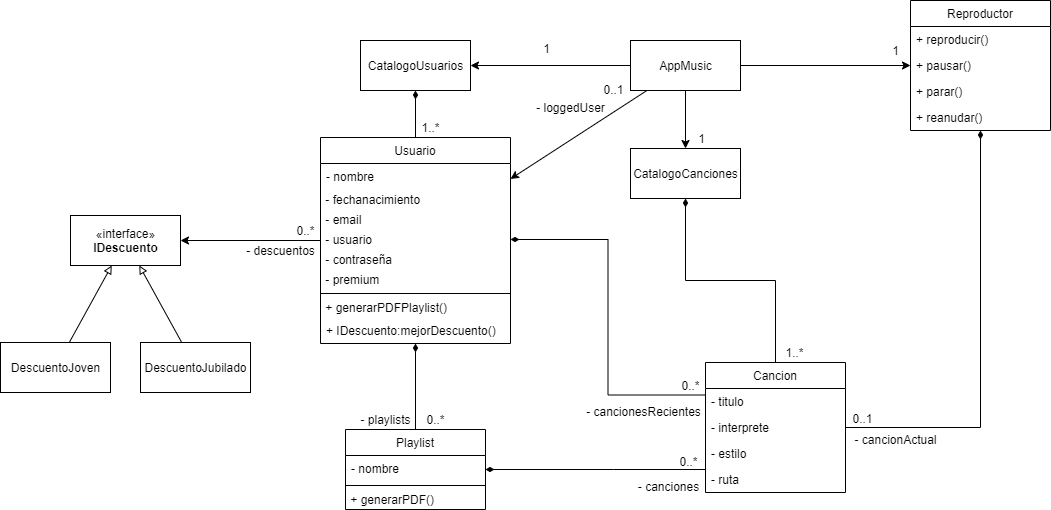

The diagram above was exported from draw.io. Its source (the exported page's mxGraphModel, read from the mxfile embedded in the PNG):
<mxGraphModel dx="2249" dy="822" grid="1" gridSize="10" guides="1" tooltips="1" connect="1" arrows="1" fold="1" page="1" pageScale="1" pageWidth="827" pageHeight="1169" math="0" shadow="0">
  <root>
    <mxCell id="0" />
    <mxCell id="1" parent="0" />
    <mxCell id="4" style="edgeStyle=orthogonalEdgeStyle;rounded=0;orthogonalLoop=1;jettySize=auto;html=1;" parent="1" source="2" target="3" edge="1">
      <mxGeometry relative="1" as="geometry" />
    </mxCell>
    <mxCell id="22" style="edgeStyle=none;rounded=0;orthogonalLoop=1;jettySize=auto;html=1;startArrow=none;startFill=0;endArrow=classic;endFill=1;" parent="1" source="2" target="21" edge="1">
      <mxGeometry relative="1" as="geometry" />
    </mxCell>
    <mxCell id="52" style="edgeStyle=orthogonalEdgeStyle;rounded=0;orthogonalLoop=1;jettySize=auto;html=1;startArrow=none;startFill=0;endArrow=classic;endFill=1;" parent="1" source="2" target="57" edge="1">
      <mxGeometry relative="1" as="geometry">
        <mxPoint x="481" y="223" as="targetPoint" />
      </mxGeometry>
    </mxCell>
    <mxCell id="BT7jzr-RSB0ALZ9D8TQu-69" style="rounded=0;orthogonalLoop=1;jettySize=auto;html=1;" parent="1" source="2" target="7" edge="1">
      <mxGeometry relative="1" as="geometry" />
    </mxCell>
    <mxCell id="2" value="AppMusic" style="html=1;" parent="1" vertex="1">
      <mxGeometry x="280" y="200" width="110" height="50" as="geometry" />
    </mxCell>
    <mxCell id="12" style="edgeStyle=none;rounded=0;orthogonalLoop=1;jettySize=auto;html=1;startArrow=diamondThin;startFill=1;endArrow=none;endFill=0;" parent="1" source="3" target="7" edge="1">
      <mxGeometry relative="1" as="geometry" />
    </mxCell>
    <mxCell id="3" value="CatalogoUsuarios" style="html=1;" parent="1" vertex="1">
      <mxGeometry x="10" y="200" width="110" height="50" as="geometry" />
    </mxCell>
    <mxCell id="5" value="1&lt;br&gt;" style="text;html=1;align=center;verticalAlign=middle;resizable=0;points=[];autosize=1;" parent="1" vertex="1">
      <mxGeometry x="186" y="198" width="20" height="20" as="geometry" />
    </mxCell>
    <mxCell id="13" value="1..*" style="text;html=1;align=center;verticalAlign=middle;resizable=0;points=[];autosize=1;" parent="1" vertex="1">
      <mxGeometry x="65" y="277" width="30" height="20" as="geometry" />
    </mxCell>
    <mxCell id="37" style="edgeStyle=orthogonalEdgeStyle;rounded=0;orthogonalLoop=1;jettySize=auto;html=1;startArrow=diamondThin;startFill=1;endArrow=none;endFill=0;" parent="1" source="21" target="33" edge="1">
      <mxGeometry relative="1" as="geometry" />
    </mxCell>
    <mxCell id="21" value="CatalogoCanciones" style="html=1;align=center;" parent="1" vertex="1">
      <mxGeometry x="280" y="308" width="110" height="50" as="geometry" />
    </mxCell>
    <mxCell id="28" value="1&lt;br&gt;" style="text;html=1;align=center;verticalAlign=middle;resizable=0;points=[];autosize=1;" parent="1" vertex="1">
      <mxGeometry x="341" y="288" width="20" height="20" as="geometry" />
    </mxCell>
    <mxCell id="38" value="1..*" style="text;html=1;align=center;verticalAlign=middle;resizable=0;points=[];autosize=1;" parent="1" vertex="1">
      <mxGeometry x="429" y="502" width="30" height="20" as="geometry" />
    </mxCell>
    <mxCell id="41" style="edgeStyle=none;rounded=0;orthogonalLoop=1;jettySize=auto;html=1;startArrow=diamondThin;startFill=1;endArrow=none;endFill=0;" parent="1" source="7" target="43" edge="1">
      <mxGeometry relative="1" as="geometry">
        <mxPoint x="126" y="528" as="targetPoint" />
      </mxGeometry>
    </mxCell>
    <mxCell id="42" value="0..*" style="text;html=1;align=center;verticalAlign=middle;resizable=0;points=[];autosize=1;" parent="1" vertex="1">
      <mxGeometry x="70" y="569" width="30" height="20" as="geometry" />
    </mxCell>
    <mxCell id="47" style="edgeStyle=orthogonalEdgeStyle;rounded=0;orthogonalLoop=1;jettySize=auto;html=1;startArrow=diamondThin;startFill=1;endArrow=none;endFill=0;" parent="1" source="43" target="33" edge="1">
      <mxGeometry relative="1" as="geometry">
        <Array as="points">
          <mxPoint x="263" y="629" />
          <mxPoint x="263" y="629" />
        </Array>
      </mxGeometry>
    </mxCell>
    <mxCell id="48" value="0..*" style="text;html=1;align=center;verticalAlign=middle;resizable=0;points=[];autosize=1;" parent="1" vertex="1">
      <mxGeometry x="323" y="611" width="30" height="20" as="geometry" />
    </mxCell>
    <mxCell id="49" value="- playlists" style="text;html=1;align=center;verticalAlign=middle;resizable=0;points=[];autosize=1;" parent="1" vertex="1">
      <mxGeometry y="569" width="70" height="20" as="geometry" />
    </mxCell>
    <mxCell id="50" value="- canciones" style="text;html=1;align=center;verticalAlign=middle;resizable=0;points=[];autosize=1;" parent="1" vertex="1">
      <mxGeometry x="278" y="636" width="80" height="20" as="geometry" />
    </mxCell>
    <mxCell id="54" style="edgeStyle=orthogonalEdgeStyle;rounded=0;orthogonalLoop=1;jettySize=auto;html=1;entryX=1;entryY=0.5;entryDx=0;entryDy=0;startArrow=diamondThin;startFill=1;endArrow=none;endFill=0;" parent="1" source="57" target="35" edge="1">
      <mxGeometry relative="1" as="geometry">
        <mxPoint x="536" y="248" as="sourcePoint" />
      </mxGeometry>
    </mxCell>
    <mxCell id="53" value="1" style="text;html=1;align=center;verticalAlign=middle;resizable=0;points=[];autosize=1;" parent="1" vertex="1">
      <mxGeometry x="535" y="200" width="20" height="20" as="geometry" />
    </mxCell>
    <mxCell id="55" value="0..1" style="text;html=1;align=center;verticalAlign=middle;resizable=0;points=[];autosize=1;rotation=0;" parent="1" vertex="1">
      <mxGeometry x="492" y="568" width="40" height="20" as="geometry" />
    </mxCell>
    <mxCell id="56" value="- cancionActual" style="text;html=1;align=center;verticalAlign=middle;resizable=0;points=[];autosize=1;" parent="1" vertex="1">
      <mxGeometry x="495" y="589" width="100" height="20" as="geometry" />
    </mxCell>
    <mxCell id="jK8aZzDABViIWQXGMGMw-72" style="edgeStyle=orthogonalEdgeStyle;rounded=0;orthogonalLoop=1;jettySize=auto;html=1;" edge="1" parent="1" source="7" target="jK8aZzDABViIWQXGMGMw-71">
      <mxGeometry relative="1" as="geometry" />
    </mxCell>
    <mxCell id="7" value="Usuario" style="swimlane;fontStyle=0;align=center;verticalAlign=top;childLayout=stackLayout;horizontal=1;startSize=26;horizontalStack=0;resizeParent=1;resizeParentMax=0;resizeLast=0;collapsible=1;marginBottom=0;" parent="1" vertex="1">
      <mxGeometry x="-30" y="297" width="190" height="206" as="geometry" />
    </mxCell>
    <mxCell id="8" value="- nombre" style="text;strokeColor=none;fillColor=none;align=left;verticalAlign=top;spacingLeft=4;spacingRight=4;overflow=hidden;rotatable=0;points=[[0,0.5],[1,0.5]];portConstraint=eastwest;" parent="7" vertex="1">
      <mxGeometry y="26" width="190" height="26" as="geometry" />
    </mxCell>
    <mxCell id="15" value="&lt;span&gt;&amp;nbsp;- fechanacimiento&lt;/span&gt;" style="text;html=1;align=left;verticalAlign=middle;resizable=0;points=[];autosize=1;" parent="7" vertex="1">
      <mxGeometry y="52" width="190" height="20" as="geometry" />
    </mxCell>
    <mxCell id="16" value="&amp;nbsp;- email" style="text;html=1;align=left;verticalAlign=middle;resizable=0;points=[];autosize=1;" parent="7" vertex="1">
      <mxGeometry y="72" width="190" height="20" as="geometry" />
    </mxCell>
    <mxCell id="17" value="&amp;nbsp;- usuario" style="text;html=1;align=left;verticalAlign=middle;resizable=0;points=[];autosize=1;" parent="7" vertex="1">
      <mxGeometry y="92" width="190" height="20" as="geometry" />
    </mxCell>
    <mxCell id="18" value="&amp;nbsp;- contraseña" style="text;html=1;align=left;verticalAlign=middle;resizable=0;points=[];autosize=1;" parent="7" vertex="1">
      <mxGeometry y="112" width="190" height="20" as="geometry" />
    </mxCell>
    <mxCell id="20" value="&amp;nbsp;- premium" style="text;html=1;align=left;verticalAlign=middle;resizable=0;points=[];autosize=1;" parent="7" vertex="1">
      <mxGeometry y="132" width="190" height="20" as="geometry" />
    </mxCell>
    <mxCell id="62" value="" style="line;strokeWidth=1;fillColor=none;align=left;verticalAlign=middle;spacingTop=-1;spacingLeft=3;spacingRight=3;rotatable=0;labelPosition=right;points=[];portConstraint=eastwest;" parent="7" vertex="1">
      <mxGeometry y="152" width="190" height="8" as="geometry" />
    </mxCell>
    <mxCell id="63" value="&amp;nbsp;+ generarPDFPlaylist()" style="text;html=1;align=left;verticalAlign=middle;resizable=0;points=[];autosize=1;" parent="7" vertex="1">
      <mxGeometry y="160" width="190" height="20" as="geometry" />
    </mxCell>
    <mxCell id="jK8aZzDABViIWQXGMGMw-87" value="+ IDescuento:mejorDescuento()" style="text;strokeColor=none;fillColor=none;align=left;verticalAlign=top;spacingLeft=4;spacingRight=4;overflow=hidden;rotatable=0;points=[[0,0.5],[1,0.5]];portConstraint=eastwest;" vertex="1" parent="7">
      <mxGeometry y="180" width="190" height="26" as="geometry" />
    </mxCell>
    <mxCell id="57" value="Reproductor" style="swimlane;fontStyle=0;childLayout=stackLayout;horizontal=1;startSize=26;fillColor=none;horizontalStack=0;resizeParent=1;resizeParentMax=0;resizeLast=0;collapsible=1;marginBottom=0;align=center;" parent="1" vertex="1">
      <mxGeometry x="560" y="160" width="140" height="130" as="geometry" />
    </mxCell>
    <mxCell id="BT7jzr-RSB0ALZ9D8TQu-72" value="+ reproducir()" style="text;strokeColor=none;fillColor=none;align=left;verticalAlign=top;spacingLeft=4;spacingRight=4;overflow=hidden;rotatable=0;points=[[0,0.5],[1,0.5]];portConstraint=eastwest;" parent="57" vertex="1">
      <mxGeometry y="26" width="140" height="26" as="geometry" />
    </mxCell>
    <mxCell id="59" value="+ pausar()" style="text;strokeColor=none;fillColor=none;align=left;verticalAlign=top;spacingLeft=4;spacingRight=4;overflow=hidden;rotatable=0;points=[[0,0.5],[1,0.5]];portConstraint=eastwest;" parent="57" vertex="1">
      <mxGeometry y="52" width="140" height="26" as="geometry" />
    </mxCell>
    <mxCell id="jK8aZzDABViIWQXGMGMw-69" value="+ parar()" style="text;strokeColor=none;fillColor=none;align=left;verticalAlign=top;spacingLeft=4;spacingRight=4;overflow=hidden;rotatable=0;points=[[0,0.5],[1,0.5]];portConstraint=eastwest;" vertex="1" parent="57">
      <mxGeometry y="78" width="140" height="26" as="geometry" />
    </mxCell>
    <mxCell id="jK8aZzDABViIWQXGMGMw-70" value="+ reanudar()" style="text;strokeColor=none;fillColor=none;align=left;verticalAlign=top;spacingLeft=4;spacingRight=4;overflow=hidden;rotatable=0;points=[[0,0.5],[1,0.5]];portConstraint=eastwest;" vertex="1" parent="57">
      <mxGeometry y="104" width="140" height="26" as="geometry" />
    </mxCell>
    <mxCell id="33" value="Cancion" style="swimlane;fontStyle=0;childLayout=stackLayout;horizontal=1;startSize=26;fillColor=none;horizontalStack=0;resizeParent=1;resizeParentMax=0;resizeLast=0;collapsible=1;marginBottom=0;align=center;" parent="1" vertex="1">
      <mxGeometry x="355" y="522" width="140" height="130" as="geometry" />
    </mxCell>
    <mxCell id="34" value="- titulo" style="text;strokeColor=none;fillColor=none;align=left;verticalAlign=top;spacingLeft=4;spacingRight=4;overflow=hidden;rotatable=0;points=[[0,0.5],[1,0.5]];portConstraint=eastwest;" parent="33" vertex="1">
      <mxGeometry y="26" width="140" height="26" as="geometry" />
    </mxCell>
    <mxCell id="35" value="- interprete" style="text;strokeColor=none;fillColor=none;align=left;verticalAlign=top;spacingLeft=4;spacingRight=4;overflow=hidden;rotatable=0;points=[[0,0.5],[1,0.5]];portConstraint=eastwest;" parent="33" vertex="1">
      <mxGeometry y="52" width="140" height="26" as="geometry" />
    </mxCell>
    <mxCell id="36" value="- estilo" style="text;strokeColor=none;fillColor=none;align=left;verticalAlign=top;spacingLeft=4;spacingRight=4;overflow=hidden;rotatable=0;points=[[0,0.5],[1,0.5]];portConstraint=eastwest;" parent="33" vertex="1">
      <mxGeometry y="78" width="140" height="26" as="geometry" />
    </mxCell>
    <mxCell id="39" value="- ruta" style="text;strokeColor=none;fillColor=none;align=left;verticalAlign=top;spacingLeft=4;spacingRight=4;overflow=hidden;rotatable=0;points=[[0,0.5],[1,0.5]];portConstraint=eastwest;" parent="33" vertex="1">
      <mxGeometry y="104" width="140" height="26" as="geometry" />
    </mxCell>
    <mxCell id="66" style="edgeStyle=orthogonalEdgeStyle;rounded=0;orthogonalLoop=1;jettySize=auto;html=1;startArrow=diamondThin;startFill=1;endArrow=none;endFill=0;entryX=0;entryY=0.25;entryDx=0;entryDy=0;" parent="1" source="17" target="33" edge="1">
      <mxGeometry relative="1" as="geometry">
        <mxPoint x="268.2439539292279" y="522.449062571806" as="targetPoint" />
      </mxGeometry>
    </mxCell>
    <mxCell id="68" value="- cancionesRecientes" style="text;html=1;align=center;verticalAlign=middle;resizable=0;points=[];autosize=1;" parent="1" vertex="1">
      <mxGeometry x="230" y="562" width="125" height="18" as="geometry" />
    </mxCell>
    <mxCell id="69" value="0..*" style="text;html=1;align=center;verticalAlign=middle;resizable=0;points=[];autosize=1;" parent="1" vertex="1">
      <mxGeometry x="326" y="536" width="28" height="18" as="geometry" />
    </mxCell>
    <mxCell id="43" value="Playlist" style="swimlane;fontStyle=0;childLayout=stackLayout;horizontal=1;startSize=26;fillColor=none;horizontalStack=0;resizeParent=1;resizeParentMax=0;resizeLast=0;collapsible=1;marginBottom=0;align=center;" parent="1" vertex="1">
      <mxGeometry x="-5" y="589" width="140" height="80" as="geometry" />
    </mxCell>
    <mxCell id="44" value="- nombre" style="text;strokeColor=none;fillColor=none;align=left;verticalAlign=top;spacingLeft=4;spacingRight=4;overflow=hidden;rotatable=0;points=[[0,0.5],[1,0.5]];portConstraint=eastwest;" parent="43" vertex="1">
      <mxGeometry y="26" width="140" height="26" as="geometry" />
    </mxCell>
    <mxCell id="65" value="" style="line;strokeWidth=1;fillColor=none;align=left;verticalAlign=middle;spacingTop=-1;spacingLeft=3;spacingRight=3;rotatable=0;labelPosition=right;points=[];portConstraint=eastwest;" parent="43" vertex="1">
      <mxGeometry y="52" width="140" height="8" as="geometry" />
    </mxCell>
    <mxCell id="64" value="&amp;nbsp;+ generarPDF()" style="text;html=1;align=left;verticalAlign=middle;resizable=0;points=[];autosize=1;" parent="43" vertex="1">
      <mxGeometry y="60" width="140" height="20" as="geometry" />
    </mxCell>
    <mxCell id="BT7jzr-RSB0ALZ9D8TQu-70" value="0..1" style="text;html=1;align=center;verticalAlign=middle;resizable=0;points=[];autosize=1;" parent="1" vertex="1">
      <mxGeometry x="248" y="240" width="30" height="18" as="geometry" />
    </mxCell>
    <mxCell id="BT7jzr-RSB0ALZ9D8TQu-71" value="- loggedUser" style="text;html=1;align=center;verticalAlign=middle;resizable=0;points=[];autosize=1;" parent="1" vertex="1">
      <mxGeometry x="180" y="258" width="79" height="18" as="geometry" />
    </mxCell>
    <mxCell id="jK8aZzDABViIWQXGMGMw-71" value="«interface»&lt;br&gt;&lt;b&gt;IDescuento&lt;/b&gt;" style="html=1;" vertex="1" parent="1">
      <mxGeometry x="-280" y="375" width="110" height="50" as="geometry" />
    </mxCell>
    <mxCell id="jK8aZzDABViIWQXGMGMw-83" style="rounded=0;orthogonalLoop=1;jettySize=auto;html=1;endArrow=block;endFill=0;" edge="1" parent="1" source="jK8aZzDABViIWQXGMGMw-81" target="jK8aZzDABViIWQXGMGMw-71">
      <mxGeometry relative="1" as="geometry" />
    </mxCell>
    <mxCell id="jK8aZzDABViIWQXGMGMw-81" value="DescuentoJoven" style="html=1;" vertex="1" parent="1">
      <mxGeometry x="-350" y="502" width="110" height="50" as="geometry" />
    </mxCell>
    <mxCell id="jK8aZzDABViIWQXGMGMw-84" style="edgeStyle=none;rounded=0;orthogonalLoop=1;jettySize=auto;html=1;endArrow=block;endFill=0;" edge="1" parent="1" source="jK8aZzDABViIWQXGMGMw-82" target="jK8aZzDABViIWQXGMGMw-71">
      <mxGeometry relative="1" as="geometry" />
    </mxCell>
    <mxCell id="jK8aZzDABViIWQXGMGMw-82" value="DescuentoJubilado" style="html=1;" vertex="1" parent="1">
      <mxGeometry x="-210" y="502" width="110" height="50" as="geometry" />
    </mxCell>
    <mxCell id="jK8aZzDABViIWQXGMGMw-85" value="- descuentos" style="text;html=1;align=center;verticalAlign=middle;resizable=0;points=[];autosize=1;" vertex="1" parent="1">
      <mxGeometry x="-110" y="400" width="80" height="20" as="geometry" />
    </mxCell>
    <mxCell id="jK8aZzDABViIWQXGMGMw-86" value="0..*" style="text;html=1;align=center;verticalAlign=middle;resizable=0;points=[];autosize=1;" vertex="1" parent="1">
      <mxGeometry x="-60" y="380" width="30" height="20" as="geometry" />
    </mxCell>
  </root>
</mxGraphModel>